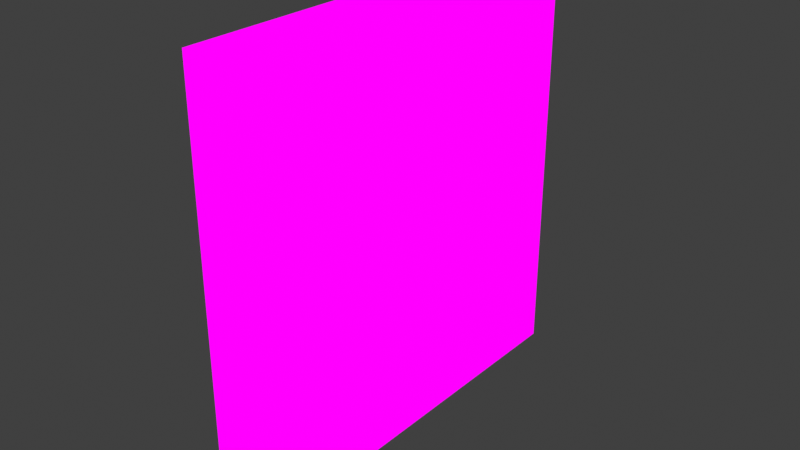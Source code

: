 # Source: wallMisc04.blend  (saved by Blender 2.82.7; exported with 4.5.12 LTS)
import bpy
from mathutils import Matrix  # noqa: F401  (used for matrix-valued properties, if any)

bpy.ops.wm.read_factory_settings(use_empty=True)
scene = bpy.context.scene
scene.name = 'Scene'

# ---- collections
col_collection = bpy.data.collections.new('Collection'); scene.collection.children.link(col_collection)

# ---- images (referenced by path relative to the original .blend; pixels are not part of the script)
import os
ASSET_DIR = os.environ.get("B2B_ASSET_DIR", "")  # directory of the original .blend (textures are referenced by path, not embedded)
HERE = os.path.dirname(os.path.abspath(__file__))  # packed textures are extracted next to this script under _unpacked/

def load_image(name, relpath, width, height, colorspace="sRGB"):
    """Load a texture the original file referenced (path relative to the .blend, or extracted next to this script)."""
    p = next((c for c in (os.path.join(HERE, relpath), os.path.join(ASSET_DIR, relpath)) if relpath and os.path.exists(c)), "")
    if p:
        img = bpy.data.images.load(p, check_existing=True)
        img.name = name
    else:  # same state as the original file: an image datablock whose file is absent (Cycles renders it pink)
        img = bpy.data.images.new(name, width, height)
        img.source = "FILE"
        img.filepath = "//" + (relpath or name)
    img.colorspace_settings.name = colorspace
    return img
img_dinewallmisc_png = load_image('dineWallMisc.png', 'dineWallMisc.png', 1024, 1024, 'sRGB')

# ---- materials (node trees are filled in below, after node groups)
mat_dinewallmisc = bpy.data.materials.new('dineWallMisc')
mat_dinewallmisc.alpha_threshold = 0.0
mat_dinewallmisc.use_transparent_shadow = False
mat_dinewallmisc.line_color = (0.0, 0.0, 0.0, 1.0)

# ---- material node trees
mat_dinewallmisc.use_nodes = True; mat_dinewallmisc.node_tree.nodes.clear()
_N = mat_dinewallmisc.node_tree.nodes; _L = mat_dinewallmisc.node_tree.links
n0 = _N.new('ShaderNodeOutputMaterial'); n0.name = 'Material Output'; n0.location = (400, 0)
n1 = _N.new('ShaderNodeLightPath'); n1.name = 'Light Path'; n1.location = (0, 250)
n2 = _N.new('ShaderNodeBsdfTransparent'); n2.name = 'Transparent BSDF'; n2.location = (-200, -100)
n3 = _N.new('ShaderNodeEmission'); n3.name = 'Emission'; n3.location = (-200, -200)
n4 = _N.new('ShaderNodeMixShader'); n4.name = 'Mix Shader'; n4.location = (200, 0)
n5 = _N.new('ShaderNodeMixShader'); n5.name = 'Mix Shader.001'; n5.location = (0, -100)
n6 = _N.new('ShaderNodeTexImage'); n6.name = 'Image Texture'; n6.location = (-500, 100)
n6.image = img_dinewallmisc_png
n6.interpolation = 'Closest'
_L.new(n6.outputs[0], n3.inputs[0])
_L.new(n6.outputs[1], n5.inputs[0])
_L.new(n2.outputs[0], n5.inputs[1])
_L.new(n2.outputs[0], n4.inputs[1])
_L.new(n3.outputs[0], n5.inputs[2])
_L.new(n5.outputs[0], n4.inputs[2])
_L.new(n1.outputs[0], n4.inputs[0])
_L.new(n4.outputs[0], n0.inputs[0])
n0.is_active_output = True

# ---- world
world_world = bpy.data.worlds.new('World'); scene.world = world_world
world_world.use_nodes = True; world_world.node_tree.nodes.clear()
_N = world_world.node_tree.nodes; _L = world_world.node_tree.links
n0 = _N.new('ShaderNodeOutputWorld'); n0.name = 'World Output'; n0.location = (300, 300)
n1 = _N.new('ShaderNodeBackground'); n1.name = 'Background'; n1.location = (10, 300)
n1.inputs[0].default_value = (0.05088, 0.05088, 0.05088, 1.0)
_L.new(n1.outputs[0], n0.inputs[0])
n0.is_active_output = True
world_world.color = (0.05088, 0.05088, 0.05088)
world_world.use_sun_shadow = False
world_world.sun_shadow_jitter_overblur = 0.0

# ---- meshes
me_cube = bpy.data.meshes.new('Cube')
me_cube.from_pydata([(0.0, 0.25, 1.0), (0.0, 0.0, 1.0), (0.0, -0.25, 1.0), (0.0, 0.5, 1.0), (0.0, -0.5, 1.0), (0.0, 0.5, 0.75), (0.0, -0.5, 0.75), (0.0, 0.25, 0.75), (0.0, 0.0, 0.75), (0.0, -0.25, 0.75), (0.0, 0.5, 0.5), (0.0, 0.0, 0.5), (0.0, -0.25, 0.5), (0.0, 0.25, 0.5), (0.0, 0.5, 0.25), (0.0, 0.5, 0.0), (0.0, 0.25, 0.25), (0.0, -0.25, 0.25), (0.0, 0.0, 0.25), (0.0, 0.25, 0.0), (0.0, 0.0, 0.0), (0.0, -0.5, 0.25), (0.0, -0.5, 0.5), (0.0, -0.25, 0.0), (0.0, -0.5, 0.0), (-0.05874, 0.25, 1.0), (-0.05874, 0.0, 1.0), (-0.05874, -0.25, 1.0), (-0.05874, 0.5, 1.0), (-0.05874, -0.5, 1.0), (-0.05874, 0.5, 0.75), (-0.05874, -0.5, 0.75), (-0.05874, 0.5, 0.5), (-0.05874, 0.5, 0.25), (-0.05874, 0.5, 0.0), (-0.05874, 0.25, 0.0), (-0.05874, 0.0, 0.0), (-0.05874, -0.5, 0.25), (-0.05874, -0.5, 0.5), (-0.05874, -0.25, 0.0), (-0.05874, -0.5, 0.0), (-0.05874, 0.0, 0.5), (-0.05874, 0.0, 0.5), (-0.05874, 0.0, 0.5), (-0.05874, 0.0, 0.5), (-0.05874, 0.0, 0.5), (-0.05874, 0.0, 0.5), (-0.05874, 0.0, 0.5), (-0.05874, 0.0, 0.5), (-0.05874, 0.0, 0.5), (-0.05874, 0.0, 0.5), (-0.05874, 0.0, 0.5), (-0.05874, 0.0, 0.5), (-0.05874, 0.0, 0.5), (-0.05874, 0.0, 0.5), (-0.05874, 0.0, 0.5), (-0.05874, 0.0, 0.5)], [], [(7, 5, 3, 0), (8, 7, 0, 1), (9, 8, 1, 2), (6, 9, 2, 4), (13, 10, 5, 7), (11, 13, 7, 8), (12, 11, 8, 9), (22, 12, 9, 6), (16, 14, 10, 13), (18, 16, 13, 11), (17, 18, 11, 12), (21, 17, 12, 22), (19, 15, 14, 16), (20, 19, 16, 18), (23, 20, 18, 17), (24, 23, 17, 21), (24, 21, 37, 40), (14, 15, 34, 33), (10, 14, 33, 32), (19, 20, 36, 35), (3, 5, 30, 28), (4, 2, 27, 29), (15, 19, 35, 34), (5, 10, 32, 30), (1, 0, 25, 26), (20, 23, 39, 36), (6, 4, 29, 31), (0, 3, 28, 25), (22, 6, 31, 38), (2, 1, 26, 27), (23, 24, 40, 39), (21, 22, 38, 37), (34, 35, 51, 50), (27, 26, 42, 43), (30, 32, 48, 46), (32, 33, 49, 48), (38, 31, 47, 54), (37, 38, 54, 53), (39, 40, 56, 55), (25, 28, 44, 41), (28, 30, 46, 44), (40, 37, 53, 56), (35, 36, 52, 51), (29, 27, 43, 45), (36, 39, 55, 52), (26, 25, 41, 42), (33, 34, 50, 49), (31, 29, 45, 47)])
_uv = me_cube.uv_layers.new(name='UVMap')
_uv.uv.foreach_set('vector', [0.6251, 0.4377, 0.6665, 0.4377, 0.6665, 0.4998, 0.6251, 0.4998, 0.5835, 0.4377, 0.6249, 0.4377, 0.6249, 0.4998, 0.5835, 0.4998, 0.5418, 0.4377, 0.5832, 0.4377, 0.5832, 0.4998, 0.5418, 0.4998, 0.5001, 0.4377, 0.5415, 0.4377, 0.5415, 0.4998, 0.5001, 0.4998, 0.6251, 0.3752, 0.6665, 0.3752, 0.6665, 0.4373, 0.6251, 0.4373, 0.5835, 0.3752, 0.6249, 0.3752, 0.6249, 0.4373, 0.5835, 0.4373, 0.5418, 0.3752, 0.5832, 0.3752, 0.5832, 0.4373, 0.5418, 0.4373, 0.5001, 0.3752, 0.5415, 0.3752, 0.5415, 0.4373, 0.5001, 0.4373, 0.6251, 0.3127, 0.6665, 0.3127, 0.6665, 0.3748, 0.6251, 0.3748, 0.5835, 0.3127, 0.6249, 0.3127, 0.6249, 0.3748, 0.5835, 0.3748, 0.5418, 0.3127, 0.5832, 0.3127, 0.5832, 0.3748, 0.5418, 0.3748, 0.5001, 0.3127, 0.5415, 0.3127, 0.5415, 0.3748, 0.5001, 0.3748, 0.6251, 0.2502, 0.6665, 0.2502, 0.6665, 0.3123, 0.6251, 0.3123, 0.5835, 0.2502, 0.6249, 0.2502, 0.6249, 0.3123, 0.5835, 0.3123, 0.5418, 0.2502, 0.5832, 0.2502, 0.5832, 0.3123, 0.5418, 0.3123, 0.5001, 0.2502, 0.5415, 0.2502, 0.5415, 0.3123, 0.5001, 0.3123, 0.5001, 0.2502, 0.5001, 0.3123, 0.5001, 0.3123, 0.5001, 0.2502, 0.6665, 0.3123, 0.6665, 0.2502, 0.6665, 0.2502, 0.6665, 0.3123, 0.6665, 0.3748, 0.6665, 0.3127, 0.6665, 0.3127, 0.6665, 0.3748, 0.6249, 0.2502, 0.5835, 0.2502, 0.5835, 0.2502, 0.6249, 0.2502, 0.6665, 0.4998, 0.6665, 0.4377, 0.6665, 0.4377, 0.6665, 0.4998, 0.5001, 0.4998, 0.5415, 0.4998, 0.5415, 0.4998, 0.5001, 0.4998, 0.6665, 0.2502, 0.6251, 0.2502, 0.6251, 0.2502, 0.6665, 0.2502, 0.6665, 0.4373, 0.6665, 0.3752, 0.6665, 0.3752, 0.6665, 0.4373, 0.5835, 0.4998, 0.6249, 0.4998, 0.6249, 0.4998, 0.5835, 0.4998, 0.5832, 0.2502, 0.5418, 0.2502, 0.5418, 0.2502, 0.5832, 0.2502, 0.5001, 0.4377, 0.5001, 0.4998, 0.5001, 0.4998, 0.5001, 0.4377, 0.6251, 0.4998, 0.6665, 0.4998, 0.6665, 0.4998, 0.6251, 0.4998, 0.5001, 0.3752, 0.5001, 0.4373, 0.5001, 0.4373, 0.5001, 0.3752, 0.5418, 0.4998, 0.5832, 0.4998, 0.5832, 0.4998, 0.5418, 0.4998, 0.5415, 0.2502, 0.5001, 0.2502, 0.5001, 0.2502, 0.5415, 0.2502, 0.5001, 0.3127, 0.5001, 0.3748, 0.5001, 0.3748, 0.5001, 0.3127, 0.6665, 0.2502, 0.6251, 0.2502, 0.6251, 0.2502, 0.6665, 0.2502, 0.5418, 0.4998, 0.5832, 0.4998, 0.5832, 0.4998, 0.5418, 0.4998, 0.6665, 0.4373, 0.6665, 0.3752, 0.6665, 0.3752, 0.6665, 0.4373, 0.6665, 0.3748, 0.6665, 0.3127, 0.6665, 0.3127, 0.6665, 0.3748, 0.5001, 0.3752, 0.5001, 0.4373, 0.5001, 0.4373, 0.5001, 0.3752, 0.5001, 0.3127, 0.5001, 0.3748, 0.5001, 0.3748, 0.5001, 0.3127, 0.5415, 0.2502, 0.5001, 0.2502, 0.5001, 0.2502, 0.5415, 0.2502, 0.6251, 0.4998, 0.6665, 0.4998, 0.6665, 0.4998, 0.6251, 0.4998, 0.6665, 0.4998, 0.6665, 0.4377, 0.6665, 0.4377, 0.6665, 0.4998, 0.5001, 0.2502, 0.5001, 0.3123, 0.5001, 0.3123, 0.5001, 0.2502, 0.6249, 0.2502, 0.5835, 0.2502, 0.5835, 0.2502, 0.6249, 0.2502, 0.5001, 0.4998, 0.5415, 0.4998, 0.5415, 0.4998, 0.5001, 0.4998, 0.5832, 0.2502, 0.5418, 0.2502, 0.5418, 0.2502, 0.5832, 0.2502, 0.5835, 0.4998, 0.6249, 0.4998, 0.6249, 0.4998, 0.5835, 0.4998, 0.6665, 0.3123, 0.6665, 0.2502, 0.6665, 0.2502, 0.6665, 0.3123, 0.5001, 0.4377, 0.5001, 0.4998, 0.5001, 0.4998, 0.5001, 0.4377])
me_cube.materials.append(mat_dinewallmisc)
me_cube.use_remesh_preserve_volume = False
me_cube.use_remesh_preserve_attributes = False
me_cube.use_mirror_vertex_groups = False
me_cube.update()

# ---- objects
ob_cube = bpy.data.objects.new('Cube', me_cube)

# ---- transforms, parenting, visibility, modifiers, constraints
ob_cube.location = (0.0, 0.0, 0.0)
ob_cube.lock_rotations_4d = False
ob_cube.empty_display_type = 'ARROWS'
ob_cube.lineart.crease_threshold = 0.0

# ---- collection membership
col_collection.objects.link(ob_cube)

# ---- scene / render settings (as saved in the file)
scene.frame_start = 1; scene.frame_end = 250; scene.frame_set(1)
scene.render.engine = 'BLENDER_EEVEE_NEXT'
scene.cycles.use_denoising = False
scene.cycles.samples = 128
scene.cycles.sampling_pattern = 'TABULATED_SOBOL'
scene.cycles.use_adaptive_sampling = False
scene.cycles.use_light_tree = False
scene.eevee.taa_samples = 1
scene.eevee.use_taa_reprojection = False
scene.view_settings.view_transform = 'Standard'
bpy.context.view_layer.update()

# ---- added for rendering (the .blend has no active camera): camera
cam_auto = bpy.data.cameras.new('AutoCamera')
cam_auto.lens = 50.0
cam_auto.sensor_width = 36.0
cam_auto.clip_end = 1000.0
ob_auto_camera = bpy.data.objects.new('AutoCamera', cam_auto)
scene.collection.objects.link(ob_auto_camera)
ob_auto_camera.location = (1.28022, -1.57151, 1.54767)
ob_auto_camera.rotation_euler = (1.09748, -7.21219e-08, 0.694738)
scene.camera = ob_auto_camera
bpy.context.view_layer.update()
